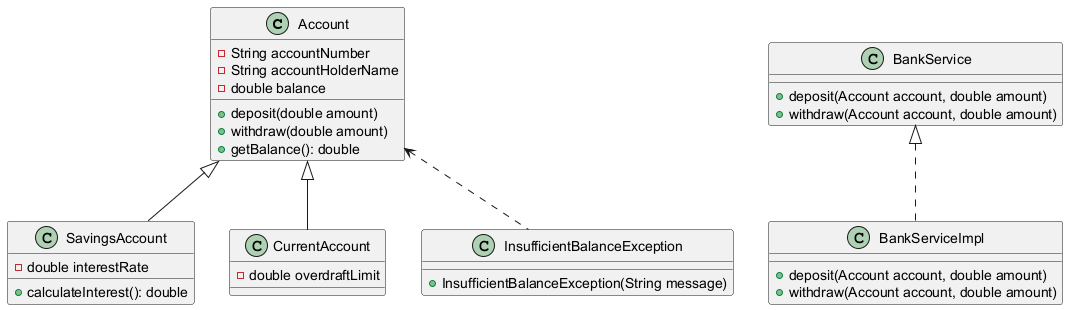

The diagram above was rendered by PlantUML. Its source (embedded in the PNG):
@startuml

class Account {
    - String accountNumber
    - String accountHolderName
    - double balance
    + deposit(double amount)
    + withdraw(double amount)
    + getBalance(): double
}

class SavingsAccount {
    - double interestRate
    + calculateInterest(): double
}

class CurrentAccount {
    - double overdraftLimit
}

class BankService {
    + deposit(Account account, double amount)
    + withdraw(Account account, double amount)
}

class BankServiceImpl {
    + deposit(Account account, double amount)
    + withdraw(Account account, double amount)
}

class InsufficientBalanceException {
    + InsufficientBalanceException(String message)
}

Account <|-- SavingsAccount
Account <|-- CurrentAccount
BankService <|.. BankServiceImpl
Account <.. InsufficientBalanceException

@enduml